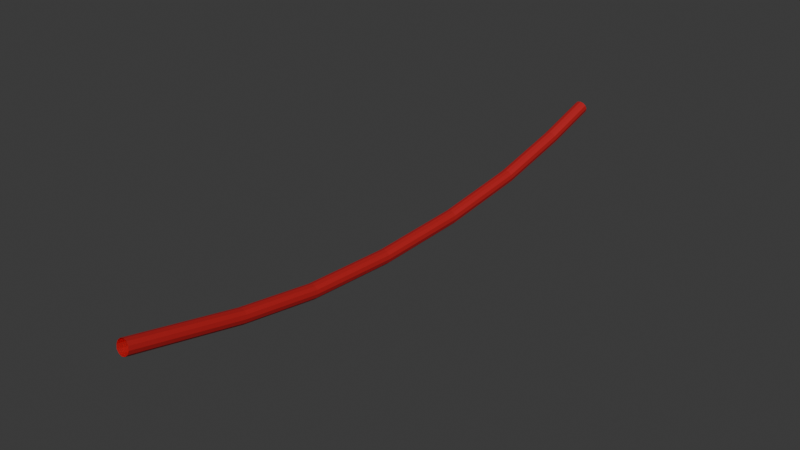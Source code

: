 # Source: cable_hanging.blend  (saved by Blender 4.0.36; exported with 4.5.12 LTS)
import bpy
from mathutils import Matrix  # noqa: F401  (used for matrix-valued properties, if any)

bpy.ops.wm.read_factory_settings(use_empty=True)
scene = bpy.context.scene
scene.name = 'Scene'

# ---- collections
col_collection = bpy.data.collections.new('Collection'); scene.collection.children.link(col_collection)

# ---- materials (node trees are filled in below, after node groups)
mat_material_003 = bpy.data.materials.new('Material.003')
mat_material_003.use_transparent_shadow = False

# ---- material node trees
mat_material_003.use_nodes = True; mat_material_003.node_tree.nodes.clear()
_N = mat_material_003.node_tree.nodes; _L = mat_material_003.node_tree.links
n0 = _N.new('ShaderNodeBsdfPrincipled'); n0.name = 'Principled BSDF'; n0.location = (10, 300)
n0.inputs[0].default_value = (0.7992, 0.03189, 0.0382, 1.0)
n0.inputs[1].default_value = 0.5
n0.inputs[3].default_value = 1.45
n1 = _N.new('ShaderNodeOutputMaterial'); n1.name = 'Material Output'; n1.location = (300, 300)
_L.new(n0.outputs[0], n1.inputs[0])
n1.is_active_output = True

# ---- world
world_world = bpy.data.worlds.new('World'); scene.world = world_world
world_world.use_nodes = True; world_world.node_tree.nodes.clear()
_N = world_world.node_tree.nodes; _L = world_world.node_tree.links
n0 = _N.new('ShaderNodeOutputWorld'); n0.name = 'World Output'; n0.location = (300, 300)
n1 = _N.new('ShaderNodeBackground'); n1.name = 'Background'; n1.location = (10, 300)
n1.inputs[0].default_value = (0.05088, 0.05088, 0.05088, 1.0)
_L.new(n1.outputs[0], n0.inputs[0])
n0.is_active_output = True
world_world.color = (0.05088, 0.05088, 0.05088)
world_world.use_sun_shadow = False
world_world.sun_shadow_jitter_overblur = 0.0

# ---- meshes
me_plane_001 = bpy.data.meshes.new('Plane.001')
me_plane_001.from_pydata([(0.03732, -0.002783, 0.009605), (0.03, -0.00482, 0.01664), (0.02, -0.005566, 0.01921), (0.01, -0.00482, 0.01664), (0.002679, -0.002783, 0.009605), (0.0, 0.0, 0.0), (0.002679, 0.002783, -0.009605), (0.01, 0.00482, -0.01664), (0.02, 0.005566, -0.01921), (0.03, 0.00482, -0.01664), (0.03732, 0.002783, -0.009605), (0.04, 0.0, -3.374e-08), (0.03732, -0.1676, -0.03815), (0.03, -0.1694, -0.03106), (0.02, -0.1701, -0.02846), (0.01, -0.1694, -0.03106), (0.002679, -0.1676, -0.03815), (0.0, -0.1652, -0.04785), (0.002679, -0.1627, -0.05755), (0.01, -0.1609, -0.06464), (0.02, -0.1603, -0.06724), (0.03, -0.1609, -0.06464), (0.03732, -0.1627, -0.05755), (0.04, -0.1652, -0.04785), (0.03732, -0.3891, -0.08607), (0.03, -0.3903, -0.07884), (0.02, -0.3907, -0.0762), (0.01, -0.3903, -0.07884), (0.002679, -0.3891, -0.08607), (0.0, -0.3875, -0.09594), (0.002679, -0.3859, -0.1058), (0.01, -0.3847, -0.113), (0.02, -0.3843, -0.1157), (0.03, -0.3847, -0.113), (0.03732, -0.3859, -0.1058), (0.04, -0.3875, -0.09594), (0.03732, -0.6502, -0.1145), (0.03, -0.6507, -0.1072), (0.02, -0.6508, -0.1045), (0.01, -0.6507, -0.1072), (0.002679, -0.6502, -0.1145), (0.0, -0.6495, -0.1245), (0.002679, -0.6489, -0.1344), (0.01, -0.6484, -0.1417), (0.02, -0.6482, -0.1444), (0.03, -0.6484, -0.1417), (0.03732, -0.6489, -0.1344), (0.04, -0.6495, -0.1245), (0.03732, -0.9254, -0.1206), (0.03, -0.9252, -0.1133), (0.02, -0.9252, -0.1106), (0.01, -0.9252, -0.1133), (0.002679, -0.9254, -0.1206), (0.0, -0.9256, -0.1306), (0.002679, -0.9258, -0.1406), (0.01, -0.9259, -0.1479), (0.02, -0.926, -0.1506), (0.03, -0.9259, -0.1479), (0.03732, -0.9258, -0.1406), (0.04, -0.9256, -0.1306), (0.03732, -1.187, -0.1038), (0.03, -1.187, -0.09658), (0.02, -1.186, -0.09392), (0.01, -1.187, -0.09658), (0.002679, -1.187, -0.1038), (0.0, -1.189, -0.1138), (0.002679, -1.19, -0.1237), (0.01, -1.191, -0.131), (0.02, -1.191, -0.1336), (0.03, -1.191, -0.131), (0.03732, -1.19, -0.1237), (0.04, -1.189, -0.1138), (0.03732, -1.411, -0.06584), (0.03, -1.409, -0.05867), (0.02, -1.409, -0.05605), (0.01, -1.409, -0.05867), (0.002679, -1.411, -0.06584), (0.0, -1.413, -0.07564), (0.002679, -1.415, -0.08543), (0.01, -1.416, -0.0926), (0.02, -1.417, -0.09522), (0.03, -1.416, -0.0926), (0.03732, -1.415, -0.08543), (0.04, -1.413, -0.07564), (0.03732, -1.723, 0.009719), (0.03, -1.721, 0.01683), (0.02, -1.721, 0.01944), (0.01, -1.721, 0.01683), (0.002679, -1.723, 0.009719), (0.0, -1.725, 1.836e-10), (0.002679, -1.728, -0.009719), (0.01, -1.729, -0.01683), (0.02, -1.73, -0.01944), (0.03, -1.729, -0.01683), (0.03732, -1.728, -0.009719), (0.04, -1.725, -3.396e-08)], [], [(0, 12, 23, 11), (1, 13, 12, 0), (2, 14, 13, 1), (3, 15, 14, 2), (4, 16, 15, 3), (5, 17, 16, 4), (6, 18, 17, 5), (7, 19, 18, 6), (8, 20, 19, 7), (9, 21, 20, 8), (10, 22, 21, 9), (11, 23, 22, 10), (12, 24, 35, 23), (13, 25, 24, 12), (14, 26, 25, 13), (15, 27, 26, 14), (16, 28, 27, 15), (17, 29, 28, 16), (18, 30, 29, 17), (19, 31, 30, 18), (20, 32, 31, 19), (21, 33, 32, 20), (22, 34, 33, 21), (23, 35, 34, 22), (24, 36, 47, 35), (25, 37, 36, 24), (26, 38, 37, 25), (27, 39, 38, 26), (28, 40, 39, 27), (29, 41, 40, 28), (30, 42, 41, 29), (31, 43, 42, 30), (32, 44, 43, 31), (33, 45, 44, 32), (34, 46, 45, 33), (35, 47, 46, 34), (36, 48, 59, 47), (37, 49, 48, 36), (38, 50, 49, 37), (39, 51, 50, 38), (40, 52, 51, 39), (41, 53, 52, 40), (42, 54, 53, 41), (43, 55, 54, 42), (44, 56, 55, 43), (45, 57, 56, 44), (46, 58, 57, 45), (47, 59, 58, 46), (48, 60, 71, 59), (49, 61, 60, 48), (50, 62, 61, 49), (51, 63, 62, 50), (52, 64, 63, 51), (53, 65, 64, 52), (54, 66, 65, 53), (55, 67, 66, 54), (56, 68, 67, 55), (57, 69, 68, 56), (58, 70, 69, 57), (59, 71, 70, 58), (60, 72, 83, 71), (61, 73, 72, 60), (62, 74, 73, 61), (63, 75, 74, 62), (64, 76, 75, 63), (65, 77, 76, 64), (66, 78, 77, 65), (67, 79, 78, 66), (68, 80, 79, 67), (69, 81, 80, 68), (70, 82, 81, 69), (71, 83, 82, 70), (72, 84, 95, 83), (73, 85, 84, 72), (74, 86, 85, 73), (75, 87, 86, 74), (76, 88, 87, 75), (77, 89, 88, 76), (78, 90, 89, 77), (79, 91, 90, 78), (80, 92, 91, 79), (81, 93, 92, 80), (82, 94, 93, 81), (83, 95, 94, 82)])
_uv = me_plane_001.uv_layers.new(name='UVMap')
_uv.uv.foreach_set('vector', [0.0, 1.0, 0.1429, 1.0, 0.1429, 0.9167, 0.0, 0.9167, 0.0, 0.08333, 0.1429, 0.08333, 0.1429, 0.0, 0.0, 0.0, 0.0, 0.1667, 0.1429, 0.1667, 0.1429, 0.08333, 0.0, 0.08333, 0.0, 0.25, 0.1429, 0.25, 0.1429, 0.1667, 0.0, 0.1667, 0.0, 0.3333, 0.1429, 0.3333, 0.1429, 0.25, 0.0, 0.25, 0.0, 0.4167, 0.1429, 0.4167, 0.1429, 0.3333, 0.0, 0.3333, 0.0, 0.5, 0.1429, 0.5, 0.1429, 0.4167, 0.0, 0.4167, 0.0, 0.5833, 0.1429, 0.5833, 0.1429, 0.5, 0.0, 0.5, 0.0, 0.6667, 0.1429, 0.6667, 0.1429, 0.5833, 0.0, 0.5833, 0.0, 0.75, 0.1429, 0.75, 0.1429, 0.6667, 0.0, 0.6667, 0.0, 0.8333, 0.1429, 0.8333, 0.1429, 0.75, 0.0, 0.75, 0.0, 0.9167, 0.1429, 0.9167, 0.1429, 0.8333, 0.0, 0.8333, 0.1429, 1.0, 0.2857, 1.0, 0.2857, 0.9167, 0.1429, 0.9167, 0.1429, 0.08333, 0.2857, 0.08333, 0.2857, 0.0, 0.1429, 0.0, 0.1429, 0.1667, 0.2857, 0.1667, 0.2857, 0.08333, 0.1429, 0.08333, 0.1429, 0.25, 0.2857, 0.25, 0.2857, 0.1667, 0.1429, 0.1667, 0.1429, 0.3333, 0.2857, 0.3333, 0.2857, 0.25, 0.1429, 0.25, 0.1429, 0.4167, 0.2857, 0.4167, 0.2857, 0.3333, 0.1429, 0.3333, 0.1429, 0.5, 0.2857, 0.5, 0.2857, 0.4167, 0.1429, 0.4167, 0.1429, 0.5833, 0.2857, 0.5833, 0.2857, 0.5, 0.1429, 0.5, 0.1429, 0.6667, 0.2857, 0.6667, 0.2857, 0.5833, 0.1429, 0.5833, 0.1429, 0.75, 0.2857, 0.75, 0.2857, 0.6667, 0.1429, 0.6667, 0.1429, 0.8333, 0.2857, 0.8333, 0.2857, 0.75, 0.1429, 0.75, 0.1429, 0.9167, 0.2857, 0.9167, 0.2857, 0.8333, 0.1429, 0.8333, 0.2857, 1.0, 0.4286, 1.0, 0.4286, 0.9167, 0.2857, 0.9167, 0.2857, 0.08333, 0.4286, 0.08333, 0.4286, 0.0, 0.2857, 0.0, 0.2857, 0.1667, 0.4286, 0.1667, 0.4286, 0.08333, 0.2857, 0.08333, 0.2857, 0.25, 0.4286, 0.25, 0.4286, 0.1667, 0.2857, 0.1667, 0.2857, 0.3333, 0.4286, 0.3333, 0.4286, 0.25, 0.2857, 0.25, 0.2857, 0.4167, 0.4286, 0.4167, 0.4286, 0.3333, 0.2857, 0.3333, 0.2857, 0.5, 0.4286, 0.5, 0.4286, 0.4167, 0.2857, 0.4167, 0.2857, 0.5833, 0.4286, 0.5833, 0.4286, 0.5, 0.2857, 0.5, 0.2857, 0.6667, 0.4286, 0.6667, 0.4286, 0.5833, 0.2857, 0.5833, 0.2857, 0.75, 0.4286, 0.75, 0.4286, 0.6667, 0.2857, 0.6667, 0.2857, 0.8333, 0.4286, 0.8333, 0.4286, 0.75, 0.2857, 0.75, 0.2857, 0.9167, 0.4286, 0.9167, 0.4286, 0.8333, 0.2857, 0.8333, 0.4286, 1.0, 0.5714, 1.0, 0.5714, 0.9167, 0.4286, 0.9167, 0.4286, 0.08333, 0.5714, 0.08333, 0.5714, 0.0, 0.4286, 0.0, 0.4286, 0.1667, 0.5714, 0.1667, 0.5714, 0.08333, 0.4286, 0.08333, 0.4286, 0.25, 0.5714, 0.25, 0.5714, 0.1667, 0.4286, 0.1667, 0.4286, 0.3333, 0.5714, 0.3333, 0.5714, 0.25, 0.4286, 0.25, 0.4286, 0.4167, 0.5714, 0.4167, 0.5714, 0.3333, 0.4286, 0.3333, 0.4286, 0.5, 0.5714, 0.5, 0.5714, 0.4167, 0.4286, 0.4167, 0.4286, 0.5833, 0.5714, 0.5833, 0.5714, 0.5, 0.4286, 0.5, 0.4286, 0.6667, 0.5714, 0.6667, 0.5714, 0.5833, 0.4286, 0.5833, 0.4286, 0.75, 0.5714, 0.75, 0.5714, 0.6667, 0.4286, 0.6667, 0.4286, 0.8333, 0.5714, 0.8333, 0.5714, 0.75, 0.4286, 0.75, 0.4286, 0.9167, 0.5714, 0.9167, 0.5714, 0.8333, 0.4286, 0.8333, 0.5714, 1.0, 0.7143, 1.0, 0.7143, 0.9167, 0.5714, 0.9167, 0.5714, 0.08333, 0.7143, 0.08333, 0.7143, 0.0, 0.5714, 0.0, 0.5714, 0.1667, 0.7143, 0.1667, 0.7143, 0.08333, 0.5714, 0.08333, 0.5714, 0.25, 0.7143, 0.25, 0.7143, 0.1667, 0.5714, 0.1667, 0.5714, 0.3333, 0.7143, 0.3333, 0.7143, 0.25, 0.5714, 0.25, 0.5714, 0.4167, 0.7143, 0.4167, 0.7143, 0.3333, 0.5714, 0.3333, 0.5714, 0.5, 0.7143, 0.5, 0.7143, 0.4167, 0.5714, 0.4167, 0.5714, 0.5833, 0.7143, 0.5833, 0.7143, 0.5, 0.5714, 0.5, 0.5714, 0.6667, 0.7143, 0.6667, 0.7143, 0.5833, 0.5714, 0.5833, 0.5714, 0.75, 0.7143, 0.75, 0.7143, 0.6667, 0.5714, 0.6667, 0.5714, 0.8333, 0.7143, 0.8333, 0.7143, 0.75, 0.5714, 0.75, 0.5714, 0.9167, 0.7143, 0.9167, 0.7143, 0.8333, 0.5714, 0.8333, 0.7143, 1.0, 0.8571, 1.0, 0.8571, 0.9167, 0.7143, 0.9167, 0.7143, 0.08333, 0.8571, 0.08333, 0.8571, 0.0, 0.7143, 0.0, 0.7143, 0.1667, 0.8571, 0.1667, 0.8571, 0.08333, 0.7143, 0.08333, 0.7143, 0.25, 0.8571, 0.25, 0.8571, 0.1667, 0.7143, 0.1667, 0.7143, 0.3333, 0.8571, 0.3333, 0.8571, 0.25, 0.7143, 0.25, 0.7143, 0.4167, 0.8571, 0.4167, 0.8571, 0.3333, 0.7143, 0.3333, 0.7143, 0.5, 0.8571, 0.5, 0.8571, 0.4167, 0.7143, 0.4167, 0.7143, 0.5833, 0.8571, 0.5833, 0.8571, 0.5, 0.7143, 0.5, 0.7143, 0.6667, 0.8571, 0.6667, 0.8571, 0.5833, 0.7143, 0.5833, 0.7143, 0.75, 0.8571, 0.75, 0.8571, 0.6667, 0.7143, 0.6667, 0.7143, 0.8333, 0.8571, 0.8333, 0.8571, 0.75, 0.7143, 0.75, 0.7143, 0.9167, 0.8571, 0.9167, 0.8571, 0.8333, 0.7143, 0.8333, 0.8571, 1.0, 1.0, 1.0, 1.0, 0.9167, 0.8571, 0.9167, 0.8571, 0.08333, 1.0, 0.08333, 1.0, 0.0, 0.8571, 0.0, 0.8571, 0.1667, 1.0, 0.1667, 1.0, 0.08333, 0.8571, 0.08333, 0.8571, 0.25, 1.0, 0.25, 1.0, 0.1667, 0.8571, 0.1667, 0.8571, 0.3333, 1.0, 0.3333, 1.0, 0.25, 0.8571, 0.25, 0.8571, 0.4167, 1.0, 0.4167, 1.0, 0.3333, 0.8571, 0.3333, 0.8571, 0.5, 1.0, 0.5, 1.0, 0.4167, 0.8571, 0.4167, 0.8571, 0.5833, 1.0, 0.5833, 1.0, 0.5, 0.8571, 0.5, 0.8571, 0.6667, 1.0, 0.6667, 1.0, 0.5833, 0.8571, 0.5833, 0.8571, 0.75, 1.0, 0.75, 1.0, 0.6667, 0.8571, 0.6667, 0.8571, 0.8333, 1.0, 0.8333, 1.0, 0.75, 0.8571, 0.75, 0.8571, 0.9167, 1.0, 0.9167, 1.0, 0.8333, 0.8571, 0.8333])
me_plane_001.materials.append(mat_material_003)
me_plane_001.auto_texspace = False
me_plane_001.update()

# ---- objects
ob_plane = bpy.data.objects.new('Plane', me_plane_001)

# ---- transforms, parenting, visibility, modifiers, constraints
ob_plane.location = (0.5204, 0.7853, 1.542e-08)

# ---- collection membership
col_collection.objects.link(ob_plane)

# ---- scene / render settings (as saved in the file)
scene.frame_start = 1; scene.frame_end = 250; scene.frame_set(1)
scene.render.engine = 'BLENDER_EEVEE_NEXT'
scene.cycles.sampling_pattern = 'TABULATED_SOBOL'
bpy.context.view_layer.update()

# ---- added for rendering (the .blend has no active camera and no usable light): camera, sun
cam_auto = bpy.data.cameras.new('AutoCamera')
cam_auto.lens = 50.0
cam_auto.sensor_width = 36.0
cam_auto.clip_end = 1000.0
ob_auto_camera = bpy.data.objects.new('AutoCamera', cam_auto)
scene.collection.objects.link(ob_auto_camera)
ob_auto_camera.location = (2.15438, -2.0137, 1.22561)
ob_auto_camera.rotation_euler = (1.09748, -7.21219e-08, 0.694738)
scene.camera = ob_auto_camera
light_auto_sun = bpy.data.lights.new('AutoSun', 'SUN')
light_auto_sun.energy = 3.0
light_auto_sun.angle = 0.0523599
ob_auto_sun = bpy.data.objects.new('AutoSun', light_auto_sun)
scene.collection.objects.link(ob_auto_sun)
ob_auto_sun.rotation_euler = (0.872665, 0.174533, 0.523599)
bpy.context.view_layer.update()
